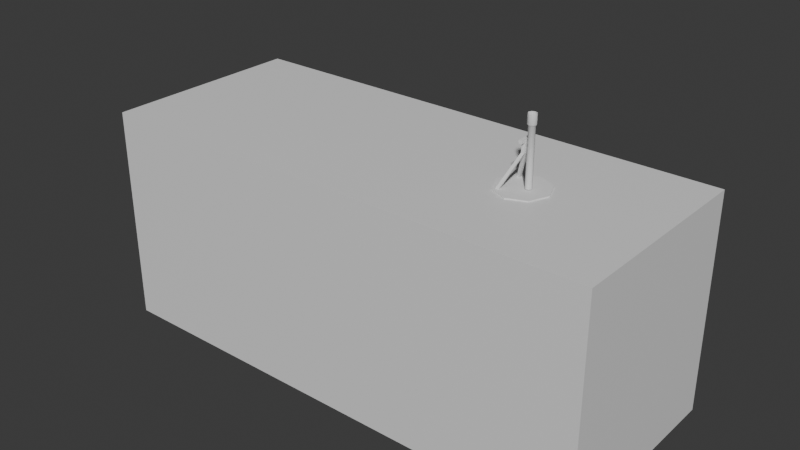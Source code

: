 # Source: base_and_mortar.blend  (saved by Blender 5.1.29; exported with 4.5.12 LTS)
import bpy
from mathutils import Matrix  # noqa: F401  (used for matrix-valued properties, if any)

bpy.ops.wm.read_factory_settings(use_empty=True)
scene = bpy.context.scene
scene.name = 'Scene'

# ---- collections
col_collection = bpy.data.collections.new('Collection'); scene.collection.children.link(col_collection)

# ---- materials (node trees are filled in below, after node groups)
mat_material = bpy.data.materials.new('Material')
mat_material.alpha_threshold = 0.0
mat_material.use_backface_culling_lightprobe_volume = False
mat_material.roughness = 0.5
mat_material.line_color = (0.0, 0.0, 0.0, 1.0)

# ---- material node trees
mat_material.use_nodes = True; mat_material.node_tree.nodes.clear()
_N = mat_material.node_tree.nodes; _L = mat_material.node_tree.links
n0 = _N.new('ShaderNodeOutputMaterial'); n0.name = 'Material Output'; n0.location = (200, 100)
n1 = _N.new('ShaderNodeBsdfPrincipled'); n1.name = 'Principled BSDF'; n1.location = (-200, 100)
_L.new(n1.outputs[0], n0.inputs[0])
n0.is_active_output = True

# ---- world
world_world = bpy.data.worlds.new('World'); scene.world = world_world
world_world.use_nodes = True; world_world.node_tree.nodes.clear()
_N = world_world.node_tree.nodes; _L = world_world.node_tree.links
n0 = _N.new('ShaderNodeOutputWorld'); n0.name = 'World Output'; n0.location = (200, 100)
n1 = _N.new('ShaderNodeBackground'); n1.name = 'Background'; n1.location = (-200, 100)
n1.inputs[0].default_value = (0.05088, 0.05088, 0.05088, 1.0)
_L.new(n1.outputs[0], n0.inputs[0])
n0.is_active_output = True
world_world.color = (0.05088, 0.05088, 0.05088)
world_world.sun_shadow_jitter_overblur = 0.0

# ---- meshes
me_cube = bpy.data.meshes.new('Cube')
me_cube.from_pydata([(2.983, 1.22, 2.595), (2.983, 1.22, -0.004659), (2.983, -1.22, 2.595), (2.983, -1.22, -0.004659), (-3.117, 1.22, 2.595), (-3.117, 1.22, -0.004659), (-3.117, -1.22, 2.595), (-3.117, -1.22, -0.004659)], [], [(0, 4, 6, 2), (3, 2, 6, 7), (7, 6, 4, 5), (5, 1, 3, 7), (1, 0, 2, 3), (5, 4, 0, 1)])
_uv = me_cube.uv_layers.new(name='UVMap')
_uv.uv.foreach_set('vector', [0.625, 0.5, 0.875, 0.5, 0.875, 0.75, 0.625, 0.75, 0.375, 0.75, 0.625, 0.75, 0.625, 1.0, 0.375, 1.0, 0.375, 0.0, 0.625, 0.0, 0.625, 0.25, 0.375, 0.25, 0.125, 0.5, 0.375, 0.5, 0.375, 0.75, 0.125, 0.75, 0.375, 0.5, 0.625, 0.5, 0.625, 0.75, 0.375, 0.75, 0.375, 0.25, 0.625, 0.25, 0.625, 0.5, 0.375, 0.5])
me_cube.materials.append(mat_material)
me_cube.use_mirror_vertex_groups = False
me_cube.update()
me_cylinder = bpy.data.meshes.new('Cylinder')
me_cylinder.from_pydata([(-0.03496, 1.0, -6.01), (-0.03496, 1.0, 1.99), (0.6722, 0.7071, -6.01), (0.6722, 0.7071, 1.99), (0.965, 5.965e-07, -6.01), (0.965, 5.965e-07, 1.99), (0.6722, -0.7071, -6.01), (0.6722, -0.7071, 1.99), (-0.03496, -1.0, -6.01), (-0.03496, -1.0, 1.99), (-0.7421, -0.7071, -6.01), (-0.7421, -0.7071, 1.99), (-1.035, 5.965e-07, -6.01), (-1.035, 5.965e-07, 1.99), (-0.7421, 0.7071, -6.01), (-0.7421, 0.7071, 1.99), (-0.03496, 1.316, 1.99), (0.8957, 0.9306, 1.99), (1.281, 5.956e-07, 1.99), (0.8957, -0.9306, 1.99), (-0.03496, -1.316, 1.99), (-0.9656, -0.9306, 1.99), (-1.351, 5.956e-07, 1.99), (-0.9656, 0.9306, 1.99), (-0.03496, 1.316, 3.338), (0.8957, 0.9306, 3.338), (1.281, 5.956e-07, 3.338), (0.8957, -0.9306, 3.338), (-0.03496, -1.316, 3.338), (-0.9656, -0.9306, 3.338), (-1.351, 5.956e-07, 3.338), (-0.9656, 0.9306, 3.338)], [], [(0, 1, 3, 2), (2, 3, 5, 4), (4, 5, 7, 6), (6, 7, 9, 8), (8, 9, 11, 10), (10, 11, 13, 12), (12, 13, 15, 14), (14, 15, 1, 0), (3, 1, 16, 17), (9, 7, 19, 20), (15, 13, 22, 23), (5, 3, 17, 18), (11, 9, 20, 21), (1, 15, 23, 16), (7, 5, 18, 19), (13, 11, 21, 22), (17, 16, 24, 25), (16, 23, 31, 24), (22, 21, 29, 30), (20, 19, 27, 28), (18, 17, 25, 26), (23, 22, 30, 31), (21, 20, 28, 29), (19, 18, 26, 27)])
me_cylinder.polygons.foreach_set('use_smooth', [True] * 24)
_uv = me_cylinder.uv_layers.new(name='UVMap')
_uv.uv.foreach_set('vector', [1.0, 0.0, 1.0, 1.0, 0.875, 1.0, 0.875, 0.0, 0.875, 0.0, 0.875, 1.0, 0.75, 1.0, 0.75, 0.0, 0.75, 0.0, 0.75, 1.0, 0.625, 1.0, 0.625, 0.0, 0.625, 0.0, 0.625, 1.0, 0.5, 1.0, 0.5, 0.0, 0.5, 0.0, 0.5, 1.0, 0.375, 1.0, 0.375, 0.0, 0.375, 0.0, 0.375, 1.0, 0.25, 1.0, 0.25, 0.0, 0.25, 0.0, 0.25, 1.0, 0.125, 1.0, 0.125, 0.0, 0.125, 0.0, 0.125, 1.0, 0.0, 1.0, 0.0, 0.0, 0.875, 1.0, 1.0, 1.0, 1.0, 1.0, 0.875, 1.0, 0.5, 1.0, 0.625, 1.0, 0.625, 1.0, 0.5, 1.0, 0.125, 1.0, 0.25, 1.0, 0.25, 1.0, 0.125, 1.0, 0.75, 1.0, 0.875, 1.0, 0.875, 1.0, 0.75, 1.0, 0.375, 1.0, 0.5, 1.0, 0.5, 1.0, 0.375, 1.0, 0.0, 1.0, 0.125, 1.0, 0.125, 1.0, 0.0, 1.0, 0.625, 1.0, 0.75, 1.0, 0.75, 1.0, 0.625, 1.0, 0.25, 1.0, 0.375, 1.0, 0.375, 1.0, 0.25, 1.0, 0.875, 1.0, 1.0, 1.0, 1.0, 1.0, 0.875, 1.0, 0.0, 1.0, 0.125, 1.0, 0.125, 1.0, 0.0, 1.0, 0.25, 1.0, 0.375, 1.0, 0.375, 1.0, 0.25, 1.0, 0.5, 1.0, 0.625, 1.0, 0.625, 1.0, 0.5, 1.0, 0.75, 1.0, 0.875, 1.0, 0.875, 1.0, 0.75, 1.0, 0.125, 1.0, 0.25, 1.0, 0.25, 1.0, 0.125, 1.0, 0.375, 1.0, 0.5, 1.0, 0.5, 1.0, 0.375, 1.0, 0.625, 1.0, 0.75, 1.0, 0.75, 1.0, 0.625, 1.0])
me_cylinder.update()
me_cylinder_001 = bpy.data.meshes.new('Cylinder.001')
me_cylinder_001.from_pydata([(-0.006057, 0.3112, -0.00753), (-0.006057, 0.3112, 0.0059), (0.2143, 0.22, -0.00753), (0.2143, 0.22, 0.0059), (0.3055, -0.0003654, -0.00753), (0.3055, -0.0003654, 0.0059), (0.2143, -0.2207, -0.00753), (0.2143, -0.2207, 0.0059), (-0.006057, -0.3119, -0.00753), (-0.006057, -0.3119, 0.0059), (-0.2264, -0.2207, -0.00753), (-0.2264, -0.2207, 0.0059), (-0.3176, -0.0003654, -0.00753), (-0.3176, -0.0003654, 0.0059), (-0.2264, 0.22, -0.00753), (-0.2264, 0.22, 0.0059), (-0.02823, 0.08029, 0.5173), (-0.02823, 0.08029, 0.4801), (-0.02823, -0.07936, 0.5173), (-0.02823, -0.07936, 0.4801), (0.008909, 0.08029, 0.5173), (0.008909, 0.08029, 0.4801), (0.008909, -0.07936, 0.5173), (0.008909, -0.07936, 0.4801), (0.008909, -0.01758, 0.4801), (-0.02823, -0.01758, 0.4801), (0.008909, 0.02148, 0.4801), (-0.02823, 0.02148, 0.4801), (-0.02823, 0.03322, 0.3713), (-0.02823, -0.02932, 0.3713), (0.008909, -0.02932, 0.3713), (0.008909, 0.03322, 0.3713), (-0.02823, 0.001175, 0.3713), (0.008909, 0.001175, 0.3713), (-0.1911, 0.1672, 0.005288), (-0.1911, -0.1995, 0.005288), (-0.154, -0.1995, 0.005288), (-0.154, 0.1672, 0.005288), (-0.154, 0.1993, 0.005288), (-0.1911, 0.1993, 0.005288), (-0.1911, -0.169, 0.004449), (-0.154, -0.169, 0.004449)], [], [(0, 1, 3, 2), (2, 3, 5, 4), (4, 5, 7, 6), (6, 7, 9, 8), (8, 9, 11, 10), (10, 11, 13, 12), (3, 1, 15, 13, 11, 9, 7, 5), (12, 13, 15, 14), (14, 15, 1, 0), (0, 2, 4, 6, 8, 10, 12, 14), (16, 17, 27, 25, 19, 18), (18, 19, 23, 22), (22, 23, 24, 26, 21, 20), (20, 21, 17, 16), (18, 22, 20, 16), (23, 19, 25, 24), (27, 26, 31, 28), (26, 27, 17, 21), (26, 24, 30, 33, 31), (25, 27, 28, 32, 29), (24, 25, 29, 30), (31, 33, 37, 38), (37, 34, 39, 38), (28, 31, 38, 39), (30, 29, 35, 36), (32, 28, 39, 34), (41, 36, 35, 40), (40, 32, 33, 41), (30, 36, 41, 33), (32, 40, 35, 29), (37, 33, 32, 34)])
_uv = me_cylinder_001.uv_layers.new(name='UVMap')
_uv.uv.foreach_set('vector', [1.0, 0.5, 1.0, 1.0, 0.875, 1.0, 0.875, 0.5, 0.875, 0.5, 0.875, 1.0, 0.75, 1.0, 0.75, 0.5, 0.75, 0.5, 0.75, 1.0, 0.625, 1.0, 0.625, 0.5, 0.625, 0.5, 0.625, 1.0, 0.5, 1.0, 0.5, 0.5, 0.5, 0.5, 0.5, 1.0, 0.375, 1.0, 0.375, 0.5, 0.375, 0.5, 0.375, 1.0, 0.25, 1.0, 0.25, 0.5, 0.4197, 0.4197, 0.25, 0.49, 0.08029, 0.4197, 0.01, 0.25, 0.08029, 0.08029, 0.25, 0.01, 0.4197, 0.08029, 0.49, 0.25, 0.25, 0.5, 0.25, 1.0, 0.125, 1.0, 0.125, 0.5, 0.125, 0.5, 0.125, 1.0, 0.0, 1.0, 0.0, 0.5, 0.75, 0.49, 0.9197, 0.4197, 0.99, 0.25, 0.9197, 0.08029, 0.75, 0.01, 0.5803, 0.08029, 0.51, 0.25, 0.5803, 0.4197, 0.375, 0.0, 0.625, 0.0, 0.625, 0.0921, 0.625, 0.1533, 0.625, 0.25, 0.375, 0.25, 0.375, 0.25, 0.625, 0.25, 0.625, 0.5, 0.375, 0.5, 0.375, 0.5, 0.625, 0.5, 0.625, 0.5967, 0.625, 0.6579, 0.625, 0.75, 0.375, 0.75, 0.375, 0.75, 0.625, 0.75, 0.625, 1.0, 0.375, 1.0, 0.125, 0.5, 0.375, 0.5, 0.375, 0.75, 0.125, 0.75, 0.625, 0.5, 0.875, 0.5, 0.875, 0.5967, 0.625, 0.5967, 0.875, 0.6579, 0.625, 0.6579, 0.625, 0.6579, 0.875, 0.6579, 0.625, 0.6579, 0.875, 0.6579, 0.875, 0.75, 0.625, 0.75, 0.625, 0.6579, 0.625, 0.5967, 0.625, 0.5967, 0.625, 0.6266, 0.625, 0.6579, 0.625, 0.1533, 0.625, 0.0921, 0.625, 0.0921, 0.625, 0.1234, 0.625, 0.1533, 0.625, 0.5967, 0.875, 0.5967, 0.875, 0.5967, 0.625, 0.5967, 0.625, 0.6579, 0.625, 0.6266, 0.625, 0.6266, 0.625, 0.6579, 0.625, 0.6266, 0.875, 0.6266, 0.875, 0.6579, 0.625, 0.6579, 0.875, 0.6579, 0.625, 0.6579, 0.625, 0.6579, 0.875, 0.6579, 0.625, 0.5967, 0.875, 0.5967, 0.875, 0.5967, 0.625, 0.5967, 0.625, 0.1234, 0.625, 0.0921, 0.625, 0.0921, 0.625, 0.1234, 0.0, 0.0, 0.625, 0.5967, 0.875, 0.5967, 0.0, 0.0, 0.0, 0.0, 0.0, 0.0, 0.0, 0.0, 0.0, 0.0, 0.625, 0.5967, 0.625, 0.5967, 0.0, 0.0, 0.0, 0.0, 0.0, 0.0, 0.0, 0.0, 0.875, 0.5967, 0.875, 0.5967, 0.625, 0.6266, 0.0, 0.0, 0.625, 0.1234, 0.875, 0.6266])
me_cylinder_001.update()

# ---- objects
ob_container = bpy.data.objects.new('container', me_cube)
ob_mortar_carriage = bpy.data.objects.new('mortar_carriage', me_cylinder)
ob_mortar_stand = bpy.data.objects.new('mortar_stand', me_cylinder_001)

# ---- transforms, parenting, visibility, modifiers, constraints
ob_container.location = (0.0, 0.0, 0.0)
ob_container.lock_rotations_4d = False
ob_container.empty_display_type = 'ARROWS'
ob_container.lineart.crease_threshold = 0.0
ob_mortar_carriage.location = (1.539, -4.18e-07, 3.111)
ob_mortar_carriage.scale = (0.03748, 0.03748, 0.08279)
ob_mortar_stand.location = (1.478, -0.0008963, 2.602)

# ---- collection membership
col_collection.objects.link(ob_container)
col_collection.objects.link(ob_mortar_carriage)
col_collection.objects.link(ob_mortar_stand)

# ---- scene / render settings (as saved in the file)
scene.frame_start = 1; scene.frame_end = 250; scene.frame_set(1)
scene.render.engine = 'BLENDER_EEVEE_NEXT'
scene.render.bake_bias = 0.0
scene.render.bake_samples = 0
scene.cycles.sampling_pattern = 'TABULATED_SOBOL'
scene.eevee.use_volume_custom_range = False
bpy.context.view_layer.update()

# ---- added for rendering (the .blend has no active camera and no usable light): camera, sun
cam_auto = bpy.data.cameras.new('AutoCamera')
cam_auto.lens = 50.0
cam_auto.sensor_width = 36.0
cam_auto.clip_end = 1000.0
ob_auto_camera = bpy.data.objects.new('AutoCamera', cam_auto)
scene.collection.objects.link(ob_auto_camera)
ob_auto_camera.location = (6.77388, -8.2094, 7.16448)
ob_auto_camera.rotation_euler = (1.09748, -7.21219e-08, 0.694738)
scene.camera = ob_auto_camera
light_auto_sun = bpy.data.lights.new('AutoSun', 'SUN')
light_auto_sun.energy = 3.0
light_auto_sun.angle = 0.0523599
ob_auto_sun = bpy.data.objects.new('AutoSun', light_auto_sun)
scene.collection.objects.link(ob_auto_sun)
ob_auto_sun.rotation_euler = (0.872665, 0.174533, 0.523599)
bpy.context.view_layer.update()
